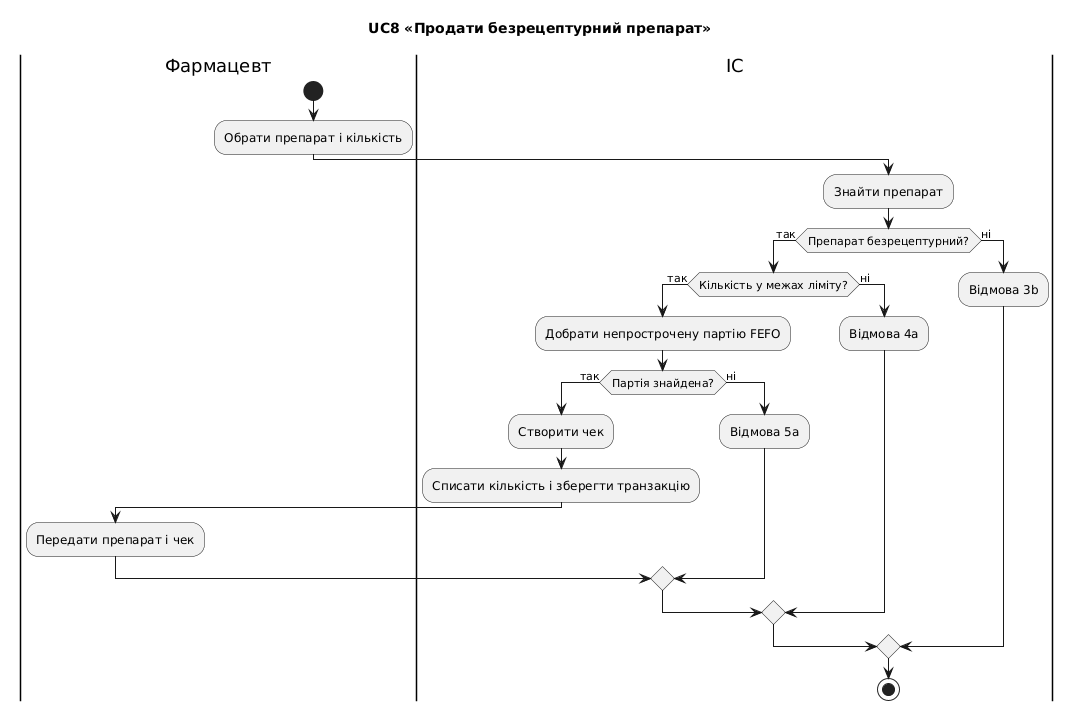

The diagram above was rendered by PlantUML. Its source (embedded in the PNG):
@startuml uc8_activity
title UC8 «Продати безрецептурний препарат»
|Фармацевт|
start
:Обрати препарат і кількість;
|ІС|
:Знайти препарат;
if (Препарат безрецептурний?) then (так)
  if (Кількість у межах ліміту?) then (так)
    :Добрати непрострочену партію FEFO;
    if (Партія знайдена?) then (так)
      :Створити чек;
      :Списати кількість і зберегти транзакцію;
      |Фармацевт|
      :Передати препарат і чек;
    else (ні)
      |ІС|
      :Відмова 5a;
    endif
  else (ні)
    :Відмова 4a;
  endif
else (ні)
  :Відмова 3b;
endif
stop
@enduml